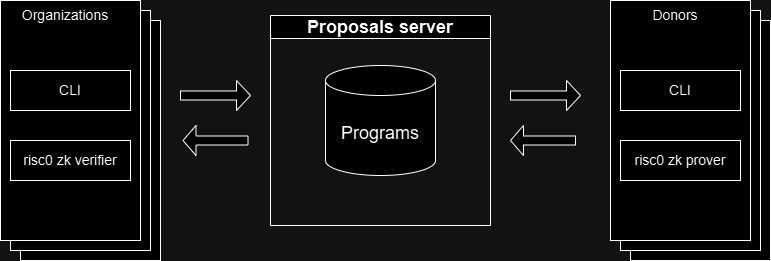

The diagram above was exported from draw.io. Its source (the exported page's mxGraphModel, read from the mxfile embedded in the PNG):
<mxGraphModel dx="1434" dy="738" grid="1" gridSize="10" guides="1" tooltips="1" connect="1" arrows="1" fold="1" page="1" pageScale="1" pageWidth="850" pageHeight="1100" math="0" shadow="0">
  <root>
    <mxCell id="0" />
    <mxCell id="1" parent="0" />
    <mxCell id="vqtpiC92B08mMva6CBsC-3" value="&lt;font style=&quot;font-size: 18px;&quot;&gt;Proposals server&lt;/font&gt;" style="swimlane;whiteSpace=wrap;html=1;" parent="1" vertex="1">
      <mxGeometry x="330" y="245" width="220" height="210" as="geometry" />
    </mxCell>
    <mxCell id="vqtpiC92B08mMva6CBsC-1" value="&lt;font style=&quot;font-size: 18px;&quot;&gt;Programs&lt;/font&gt;" style="shape=cylinder3;whiteSpace=wrap;html=1;boundedLbl=1;backgroundOutline=1;size=15;" parent="vqtpiC92B08mMva6CBsC-3" vertex="1">
      <mxGeometry x="55" y="50" width="110" height="110" as="geometry" />
    </mxCell>
    <mxCell id="vqtpiC92B08mMva6CBsC-4" value="" style="rounded=0;whiteSpace=wrap;html=1;movable=1;resizable=1;rotatable=1;deletable=1;editable=1;locked=0;connectable=1;" parent="1" vertex="1">
      <mxGeometry x="80" y="250" width="140" height="240" as="geometry" />
    </mxCell>
    <mxCell id="vqtpiC92B08mMva6CBsC-5" value="" style="rounded=0;whiteSpace=wrap;html=1;movable=1;resizable=1;rotatable=1;deletable=1;editable=1;locked=0;connectable=1;" parent="1" vertex="1">
      <mxGeometry x="70" y="240" width="140" height="240" as="geometry" />
    </mxCell>
    <mxCell id="vqtpiC92B08mMva6CBsC-6" value="" style="rounded=0;whiteSpace=wrap;html=1;movable=1;resizable=1;rotatable=1;deletable=1;editable=1;locked=0;connectable=1;" parent="1" vertex="1">
      <mxGeometry x="60" y="230" width="140" height="240" as="geometry" />
    </mxCell>
    <mxCell id="vqtpiC92B08mMva6CBsC-7" value="&lt;font style=&quot;font-size: 14px;&quot;&gt;CLI&lt;/font&gt;" style="rounded=0;whiteSpace=wrap;html=1;" parent="1" vertex="1">
      <mxGeometry x="70" y="300" width="120" height="40" as="geometry" />
    </mxCell>
    <mxCell id="vqtpiC92B08mMva6CBsC-8" value="&lt;font style=&quot;font-size: 14px;&quot;&gt;Organizations&lt;/font&gt;" style="text;html=1;strokeColor=none;fillColor=none;align=center;verticalAlign=middle;whiteSpace=wrap;rounded=0;" parent="1" vertex="1">
      <mxGeometry x="70" y="230" width="110" height="30" as="geometry" />
    </mxCell>
    <mxCell id="vqtpiC92B08mMva6CBsC-10" value="&lt;font style=&quot;font-size: 14px;&quot;&gt;risc0 zk verifier&lt;/font&gt;" style="rounded=0;whiteSpace=wrap;html=1;" parent="1" vertex="1">
      <mxGeometry x="70" y="370" width="120" height="40" as="geometry" />
    </mxCell>
    <mxCell id="vqtpiC92B08mMva6CBsC-11" value="" style="shape=singleArrow;whiteSpace=wrap;html=1;" parent="1" vertex="1">
      <mxGeometry x="240" y="310" width="70" height="30" as="geometry" />
    </mxCell>
    <mxCell id="vqtpiC92B08mMva6CBsC-12" value="" style="shape=singleArrow;direction=west;whiteSpace=wrap;html=1;" parent="1" vertex="1">
      <mxGeometry x="242.5" y="355" width="65" height="30" as="geometry" />
    </mxCell>
    <mxCell id="vqtpiC92B08mMva6CBsC-13" value="" style="rounded=0;whiteSpace=wrap;html=1;movable=1;resizable=1;rotatable=1;deletable=1;editable=1;locked=0;connectable=1;" parent="1" vertex="1">
      <mxGeometry x="690" y="250" width="140" height="240" as="geometry" />
    </mxCell>
    <mxCell id="vqtpiC92B08mMva6CBsC-14" value="" style="rounded=0;whiteSpace=wrap;html=1;movable=1;resizable=1;rotatable=1;deletable=1;editable=1;locked=0;connectable=1;" parent="1" vertex="1">
      <mxGeometry x="680" y="240" width="140" height="240" as="geometry" />
    </mxCell>
    <mxCell id="vqtpiC92B08mMva6CBsC-15" value="" style="rounded=0;whiteSpace=wrap;html=1;movable=1;resizable=1;rotatable=1;deletable=1;editable=1;locked=0;connectable=1;" parent="1" vertex="1">
      <mxGeometry x="670" y="230" width="140" height="240" as="geometry" />
    </mxCell>
    <mxCell id="vqtpiC92B08mMva6CBsC-16" value="&lt;font style=&quot;font-size: 14px;&quot;&gt;CLI&lt;/font&gt;" style="rounded=0;whiteSpace=wrap;html=1;" parent="1" vertex="1">
      <mxGeometry x="680" y="300" width="120" height="40" as="geometry" />
    </mxCell>
    <mxCell id="vqtpiC92B08mMva6CBsC-17" value="&lt;font style=&quot;font-size: 14px;&quot;&gt;Donors&lt;/font&gt;" style="text;html=1;strokeColor=none;fillColor=none;align=center;verticalAlign=middle;whiteSpace=wrap;rounded=0;" parent="1" vertex="1">
      <mxGeometry x="680" y="230" width="110" height="30" as="geometry" />
    </mxCell>
    <mxCell id="vqtpiC92B08mMva6CBsC-19" value="&lt;font style=&quot;font-size: 14px;&quot;&gt;risc0 zk prover&lt;/font&gt;" style="rounded=0;whiteSpace=wrap;html=1;" parent="1" vertex="1">
      <mxGeometry x="680" y="370" width="120" height="40" as="geometry" />
    </mxCell>
    <mxCell id="vqtpiC92B08mMva6CBsC-20" value="" style="shape=singleArrow;whiteSpace=wrap;html=1;" parent="1" vertex="1">
      <mxGeometry x="570" y="310" width="70" height="30" as="geometry" />
    </mxCell>
    <mxCell id="vqtpiC92B08mMva6CBsC-21" value="" style="shape=singleArrow;direction=west;whiteSpace=wrap;html=1;" parent="1" vertex="1">
      <mxGeometry x="570" y="355" width="65" height="30" as="geometry" />
    </mxCell>
  </root>
</mxGraphModel>